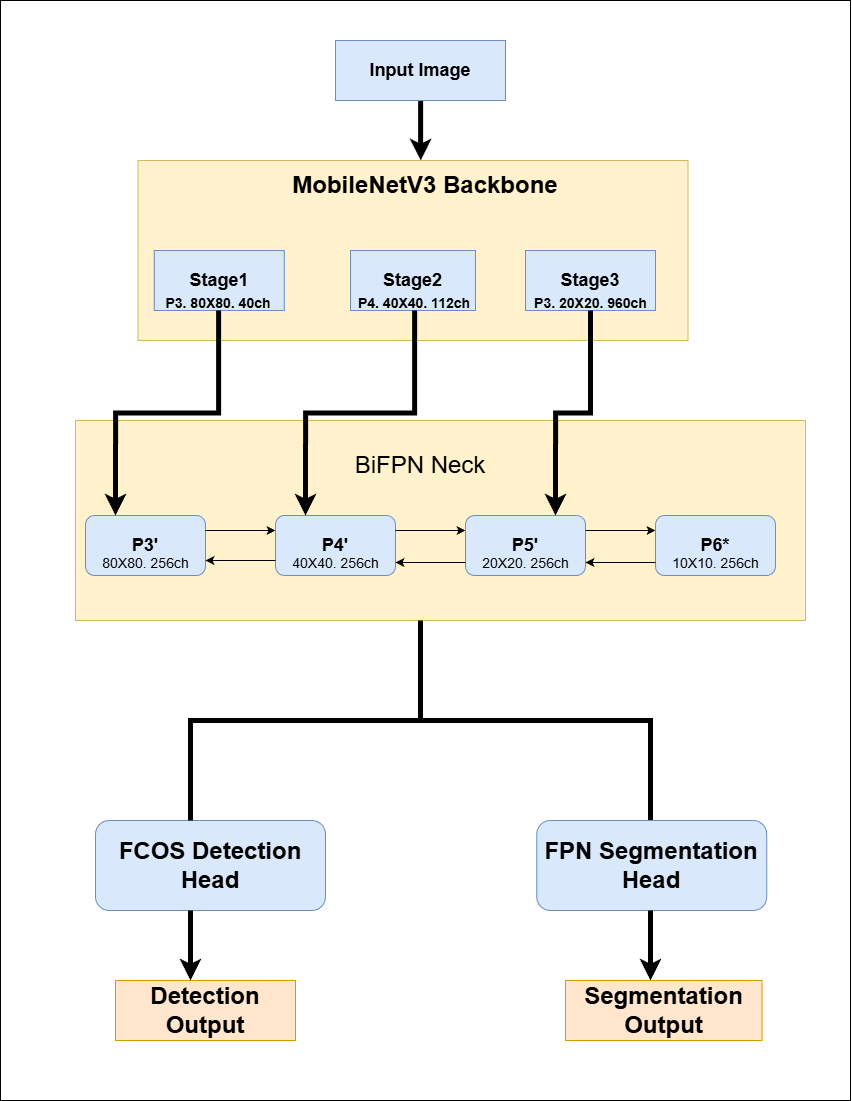

The diagram above was exported from draw.io. Its source (the exported page's mxGraphModel, read from the mxfile embedded in the PNG):
<mxGraphModel dx="4423" dy="1138" grid="1" gridSize="10" guides="1" tooltips="1" connect="1" arrows="1" fold="1" page="1" pageScale="1" pageWidth="850" pageHeight="1100" background="light-dark(#FFFFFF,#FFFFFF)" math="0" shadow="0">
  <root>
    <mxCell id="0" />
    <mxCell id="1" parent="0" />
    <mxCell id="3Z4AEeIzQvU2udMXJGXX-84" parent="1" style="rounded=0;whiteSpace=wrap;html=1;fillColor=light-dark(#FFFFFF,#FFFFFF);" value="" vertex="1">
      <mxGeometry height="1100" width="850" x="-1725" y="210" as="geometry" />
    </mxCell>
    <mxCell id="3Z4AEeIzQvU2udMXJGXX-85" edge="1" parent="1" source="3Z4AEeIzQvU2udMXJGXX-86" style="rounded=0;orthogonalLoop=1;jettySize=auto;html=1;startArrow=none;startFill=0;endArrow=classic;endFill=1;strokeColor=#000000;entryX=0.514;entryY=0;entryDx=0;entryDy=0;entryPerimeter=0;strokeWidth=5;" target="3Z4AEeIzQvU2udMXJGXX-87" value="">
      <mxGeometry relative="1" as="geometry">
        <mxPoint x="-1305" y="360" as="targetPoint" />
      </mxGeometry>
    </mxCell>
    <mxCell id="3Z4AEeIzQvU2udMXJGXX-86" parent="1" style="rounded=0;whiteSpace=wrap;html=1;strokeColor=#6c8ebf;fillColor=#dae8fc;" value="&lt;b&gt;&lt;font style=&quot;font-size: 18px;&quot;&gt;Input Image&lt;/font&gt;&lt;/b&gt;" vertex="1">
      <mxGeometry height="60" width="170" x="-1390" y="250" as="geometry" />
    </mxCell>
    <mxCell id="3Z4AEeIzQvU2udMXJGXX-87" parent="1" style="rounded=0;whiteSpace=wrap;html=1;fillColor=#fff2cc;strokeColor=#d6b656;" value="" vertex="1">
      <mxGeometry height="180" width="550" x="-1587.5" y="370" as="geometry" />
    </mxCell>
    <mxCell id="3Z4AEeIzQvU2udMXJGXX-88" parent="1" style="text;html=1;whiteSpace=wrap;strokeColor=none;fillColor=none;align=center;verticalAlign=middle;rounded=0;" value="&lt;font style=&quot;font-size: 24px;&quot;&gt;&lt;b&gt;MobileNetV3 Backbone&lt;/b&gt;&lt;/font&gt;" vertex="1">
      <mxGeometry height="30" width="400" x="-1500" y="380" as="geometry" />
    </mxCell>
    <mxCell id="3Z4AEeIzQvU2udMXJGXX-89" parent="1" style="rounded=0;whiteSpace=wrap;html=1;fillColor=#dae8fc;strokeColor=#6c8ebf;" value="&lt;font style=&quot;font-size: 18px;&quot;&gt;&lt;b&gt;Stage2&lt;/b&gt;&lt;/font&gt;" vertex="1">
      <mxGeometry height="60" width="125" x="-1375" y="460" as="geometry" />
    </mxCell>
    <mxCell id="3Z4AEeIzQvU2udMXJGXX-90" parent="1" style="rounded=0;whiteSpace=wrap;html=1;fillColor=#dae8fc;strokeColor=#6c8ebf;" value="&lt;font style=&quot;font-size: 18px;&quot;&gt;&lt;b&gt;Stage3&lt;/b&gt;&lt;/font&gt;" vertex="1">
      <mxGeometry height="60" width="130" x="-1200" y="460" as="geometry" />
    </mxCell>
    <mxCell id="3Z4AEeIzQvU2udMXJGXX-91" parent="1" style="rounded=0;whiteSpace=wrap;html=1;fillColor=#dae8fc;strokeColor=#6c8ebf;" value="&lt;font style=&quot;font-size: 18px;&quot;&gt;&lt;b&gt;Stage1&lt;/b&gt;&lt;/font&gt;" vertex="1">
      <mxGeometry height="60" width="130" x="-1571.25" y="460" as="geometry" />
    </mxCell>
    <mxCell id="3Z4AEeIzQvU2udMXJGXX-92" parent="1" style="rounded=0;whiteSpace=wrap;html=1;fillColor=#fff2cc;strokeColor=#d6b656;" value="" vertex="1">
      <mxGeometry height="200" width="730" x="-1650" y="630" as="geometry" />
    </mxCell>
    <mxCell id="3Z4AEeIzQvU2udMXJGXX-93" parent="1" style="text;html=1;whiteSpace=wrap;strokeColor=none;fillColor=none;align=center;verticalAlign=middle;rounded=0;" value="&lt;font style=&quot;font-size: 24px;&quot;&gt;BiFPN Neck&lt;/font&gt;" vertex="1">
      <mxGeometry height="30" width="520" x="-1565" y="660" as="geometry" />
    </mxCell>
    <mxCell id="3Z4AEeIzQvU2udMXJGXX-94" parent="1" style="rounded=1;whiteSpace=wrap;html=1;fillColor=#dae8fc;strokeColor=#6c8ebf;" value="&lt;font style=&quot;font-size: 18px;&quot;&gt;&lt;b&gt;P3'&lt;/b&gt;&lt;/font&gt;" vertex="1">
      <mxGeometry height="60" width="120" x="-1640" y="725" as="geometry" />
    </mxCell>
    <mxCell id="3Z4AEeIzQvU2udMXJGXX-95" parent="1" style="rounded=1;whiteSpace=wrap;html=1;fillColor=#dae8fc;strokeColor=#6c8ebf;" value="&lt;font style=&quot;font-size: 18px;&quot;&gt;&lt;b&gt;P4'&lt;/b&gt;&lt;/font&gt;" vertex="1">
      <mxGeometry height="60" width="120" x="-1450" y="725" as="geometry" />
    </mxCell>
    <mxCell id="3Z4AEeIzQvU2udMXJGXX-96" parent="1" style="rounded=1;whiteSpace=wrap;html=1;fillColor=#dae8fc;strokeColor=#6c8ebf;" value="&lt;font style=&quot;font-size: 18px;&quot;&gt;&lt;b style=&quot;&quot;&gt;P5'&lt;/b&gt;&lt;/font&gt;" vertex="1">
      <mxGeometry height="60" width="120" x="-1260" y="725" as="geometry" />
    </mxCell>
    <mxCell id="3Z4AEeIzQvU2udMXJGXX-97" parent="1" style="rounded=1;whiteSpace=wrap;html=1;fillColor=#dae8fc;strokeColor=#6c8ebf;" value="&lt;font style=&quot;font-size: 18px;&quot;&gt;&lt;b&gt;P6*&lt;/b&gt;&lt;/font&gt;" vertex="1">
      <mxGeometry height="60" width="120" x="-1070" y="725" as="geometry" />
    </mxCell>
    <mxCell id="3Z4AEeIzQvU2udMXJGXX-98" parent="1" style="text;html=1;whiteSpace=wrap;strokeColor=none;fillColor=none;align=center;verticalAlign=middle;rounded=0;" value="&lt;font style=&quot;font-size: 14px;&quot;&gt;80X80. 256ch&lt;/font&gt;" vertex="1">
      <mxGeometry height="15" width="102.5" x="-1631.25" y="765" as="geometry" />
    </mxCell>
    <mxCell id="3Z4AEeIzQvU2udMXJGXX-99" parent="1" style="text;html=1;whiteSpace=wrap;strokeColor=none;fillColor=none;align=center;verticalAlign=middle;rounded=0;" value="&lt;font style=&quot;font-size: 14px;&quot;&gt;40X40. 256ch&lt;/font&gt;" vertex="1">
      <mxGeometry height="15" width="102.5" x="-1441.25" y="765" as="geometry" />
    </mxCell>
    <mxCell id="3Z4AEeIzQvU2udMXJGXX-100" parent="1" style="text;html=1;whiteSpace=wrap;strokeColor=none;fillColor=none;align=center;verticalAlign=middle;rounded=0;" value="&lt;font style=&quot;font-size: 14px;&quot;&gt;20X20. 256ch&lt;/font&gt;" vertex="1">
      <mxGeometry height="15" width="102.5" x="-1251.25" y="765" as="geometry" />
    </mxCell>
    <mxCell id="3Z4AEeIzQvU2udMXJGXX-101" parent="1" style="text;html=1;whiteSpace=wrap;strokeColor=none;fillColor=none;align=center;verticalAlign=middle;rounded=0;" value="&lt;font style=&quot;font-size: 14px;&quot;&gt;10X10. 256ch&lt;/font&gt;" vertex="1">
      <mxGeometry height="15" width="102.5" x="-1061.25" y="765" as="geometry" />
    </mxCell>
    <mxCell id="3Z4AEeIzQvU2udMXJGXX-102" edge="1" parent="1" style="endArrow=classic;html=1;rounded=0;entryX=0;entryY=0.5;entryDx=0;entryDy=0;exitX=1;exitY=0.5;exitDx=0;exitDy=0;" value="">
      <mxGeometry height="50" relative="1" width="50" as="geometry">
        <mxPoint x="-1520" y="740" as="sourcePoint" />
        <mxPoint x="-1450" y="740" as="targetPoint" />
      </mxGeometry>
    </mxCell>
    <mxCell id="3Z4AEeIzQvU2udMXJGXX-103" edge="1" parent="1" style="endArrow=classic;html=1;rounded=0;entryX=0;entryY=0.5;entryDx=0;entryDy=0;exitX=1;exitY=0.5;exitDx=0;exitDy=0;" value="">
      <mxGeometry height="50" relative="1" width="50" as="geometry">
        <mxPoint x="-1330" y="740" as="sourcePoint" />
        <mxPoint x="-1260" y="740" as="targetPoint" />
      </mxGeometry>
    </mxCell>
    <mxCell id="3Z4AEeIzQvU2udMXJGXX-104" edge="1" parent="1" style="endArrow=classic;html=1;rounded=0;entryX=0;entryY=0.5;entryDx=0;entryDy=0;exitX=1;exitY=0.5;exitDx=0;exitDy=0;" value="">
      <mxGeometry height="50" relative="1" width="50" as="geometry">
        <mxPoint x="-1140" y="740" as="sourcePoint" />
        <mxPoint x="-1070" y="740" as="targetPoint" />
      </mxGeometry>
    </mxCell>
    <mxCell id="3Z4AEeIzQvU2udMXJGXX-105" edge="1" parent="1" source="3Z4AEeIzQvU2udMXJGXX-94" style="endArrow=none;html=1;rounded=0;startArrow=classic;startFill=1;endFill=0;exitX=1;exitY=0.75;exitDx=0;exitDy=0;" value="">
      <mxGeometry height="50" relative="1" width="50" as="geometry">
        <mxPoint x="-1500" y="820" as="sourcePoint" />
        <mxPoint x="-1450" y="770" as="targetPoint" />
      </mxGeometry>
    </mxCell>
    <mxCell id="3Z4AEeIzQvU2udMXJGXX-106" edge="1" parent="1" style="endArrow=none;html=1;rounded=0;startArrow=classic;startFill=1;endFill=0;exitX=1;exitY=0.75;exitDx=0;exitDy=0;" value="">
      <mxGeometry height="50" relative="1" width="50" as="geometry">
        <mxPoint x="-1330" y="772" as="sourcePoint" />
        <mxPoint x="-1260" y="772" as="targetPoint" />
      </mxGeometry>
    </mxCell>
    <mxCell id="3Z4AEeIzQvU2udMXJGXX-107" edge="1" parent="1" style="endArrow=none;html=1;rounded=0;startArrow=classic;startFill=1;endFill=0;exitX=1;exitY=0.75;exitDx=0;exitDy=0;" value="">
      <mxGeometry height="50" relative="1" width="50" as="geometry">
        <mxPoint x="-1140" y="772" as="sourcePoint" />
        <mxPoint x="-1070" y="772" as="targetPoint" />
      </mxGeometry>
    </mxCell>
    <mxCell id="IMIjwSFtA7IOWI5EI9x6-1" edge="1" parent="1" source="3Z4AEeIzQvU2udMXJGXX-110" style="edgeStyle=orthogonalEdgeStyle;rounded=0;orthogonalLoop=1;jettySize=auto;html=1;entryX=0.25;entryY=0;entryDx=0;entryDy=0;strokeWidth=5;" target="3Z4AEeIzQvU2udMXJGXX-94">
      <mxGeometry relative="1" as="geometry" />
    </mxCell>
    <mxCell id="3Z4AEeIzQvU2udMXJGXX-110" parent="1" style="text;html=1;whiteSpace=wrap;strokeColor=none;fillColor=none;align=center;verticalAlign=middle;rounded=0;" value="&lt;font style=&quot;font-size: 14px;&quot;&gt;&lt;b&gt;P3. 80X80. 40ch&lt;/b&gt;&lt;/font&gt;" vertex="1">
      <mxGeometry height="15" width="113.75" x="-1563.75" y="505" as="geometry" />
    </mxCell>
    <mxCell id="IMIjwSFtA7IOWI5EI9x6-2" edge="1" parent="1" source="3Z4AEeIzQvU2udMXJGXX-111" style="edgeStyle=orthogonalEdgeStyle;rounded=0;orthogonalLoop=1;jettySize=auto;html=1;exitX=0.5;exitY=1;exitDx=0;exitDy=0;entryX=0.25;entryY=0;entryDx=0;entryDy=0;strokeWidth=5;" target="3Z4AEeIzQvU2udMXJGXX-95">
      <mxGeometry relative="1" as="geometry" />
    </mxCell>
    <mxCell id="3Z4AEeIzQvU2udMXJGXX-111" parent="1" style="text;html=1;whiteSpace=wrap;strokeColor=none;fillColor=none;align=center;verticalAlign=middle;rounded=0;" value="&lt;font style=&quot;font-size: 14px;&quot;&gt;&lt;b&gt;P4. 40X40. 112ch&lt;/b&gt;&lt;/font&gt;" vertex="1">
      <mxGeometry height="15" width="121.87" x="-1371.87" y="505" as="geometry" />
    </mxCell>
    <mxCell id="IMIjwSFtA7IOWI5EI9x6-3" edge="1" parent="1" source="3Z4AEeIzQvU2udMXJGXX-112" style="edgeStyle=orthogonalEdgeStyle;rounded=0;orthogonalLoop=1;jettySize=auto;html=1;exitX=0.5;exitY=1;exitDx=0;exitDy=0;entryX=0.75;entryY=0;entryDx=0;entryDy=0;strokeWidth=5;" target="3Z4AEeIzQvU2udMXJGXX-96">
      <mxGeometry relative="1" as="geometry" />
    </mxCell>
    <mxCell id="3Z4AEeIzQvU2udMXJGXX-112" parent="1" style="text;html=1;whiteSpace=wrap;strokeColor=none;fillColor=none;align=center;verticalAlign=middle;rounded=0;" value="&lt;font style=&quot;font-size: 14px;&quot;&gt;&lt;b&gt;P3. 20X20. 960ch&lt;/b&gt;&lt;/font&gt;" vertex="1">
      <mxGeometry height="15" width="116.87" x="-1193.44" y="505" as="geometry" />
    </mxCell>
    <mxCell id="3Z4AEeIzQvU2udMXJGXX-114" parent="1" style="rounded=1;whiteSpace=wrap;html=1;fillColor=#dae8fc;strokeColor=#6c8ebf;" value="&lt;b&gt;&lt;font style=&quot;font-size: 24px;&quot;&gt;FCOS Detection Head&lt;/font&gt;&lt;/b&gt;" vertex="1">
      <mxGeometry height="90" width="230" x="-1630" y="1030" as="geometry" />
    </mxCell>
    <mxCell id="3Z4AEeIzQvU2udMXJGXX-115" parent="1" style="strokeWidth=5;html=1;shape=mxgraph.flowchart.annotation_2;align=left;labelPosition=right;pointerEvents=1;direction=south;strokeColor=#000000;fillColor=#000000;" value="" vertex="1">
      <mxGeometry height="200" width="460" x="-1535" y="830" as="geometry" />
    </mxCell>
    <mxCell id="3Z4AEeIzQvU2udMXJGXX-116" parent="1" style="rounded=1;whiteSpace=wrap;html=1;fillColor=#dae8fc;strokeColor=#6c8ebf;" value="&lt;b&gt;&lt;font style=&quot;font-size: 24px;&quot;&gt;FPN Segmentation Head&lt;/font&gt;&lt;/b&gt;" vertex="1">
      <mxGeometry height="90" width="230" x="-1188.75" y="1030" as="geometry" />
    </mxCell>
    <mxCell id="3Z4AEeIzQvU2udMXJGXX-117" edge="1" parent="1" style="endArrow=none;html=1;rounded=0;endFill=0;startArrow=classic;startFill=1;strokeColor=#000000;strokeWidth=5;" value="">
      <mxGeometry height="50" relative="1" width="50" as="geometry">
        <mxPoint x="-1535" y="1190" as="sourcePoint" />
        <mxPoint x="-1535" y="1120" as="targetPoint" />
      </mxGeometry>
    </mxCell>
    <mxCell id="3Z4AEeIzQvU2udMXJGXX-118" parent="1" style="rounded=0;whiteSpace=wrap;html=1;fillColor=#ffe6cc;strokeColor=#d79b00;" value="&lt;b&gt;&lt;font style=&quot;font-size: 24px;&quot;&gt;Detection Output&lt;/font&gt;&lt;/b&gt;" vertex="1">
      <mxGeometry height="60" width="180" x="-1610" y="1190" as="geometry" />
    </mxCell>
    <mxCell id="3Z4AEeIzQvU2udMXJGXX-119" edge="1" parent="1" style="endArrow=none;html=1;rounded=0;startArrow=classic;startFill=1;strokeColor=#000000;strokeWidth=5;" value="">
      <mxGeometry height="50" relative="1" width="50" as="geometry">
        <mxPoint x="-1075" y="1190" as="sourcePoint" />
        <mxPoint x="-1075" y="1120" as="targetPoint" />
      </mxGeometry>
    </mxCell>
    <mxCell id="3Z4AEeIzQvU2udMXJGXX-120" parent="1" style="rounded=0;whiteSpace=wrap;html=1;fillColor=#ffe6cc;strokeColor=#d79b00;" value="&lt;b&gt;&lt;font style=&quot;font-size: 24px;&quot;&gt;Segmentation Output&lt;/font&gt;&lt;/b&gt;" vertex="1">
      <mxGeometry height="60" width="196.56" x="-1160" y="1190" as="geometry" />
    </mxCell>
  </root>
</mxGraphModel>